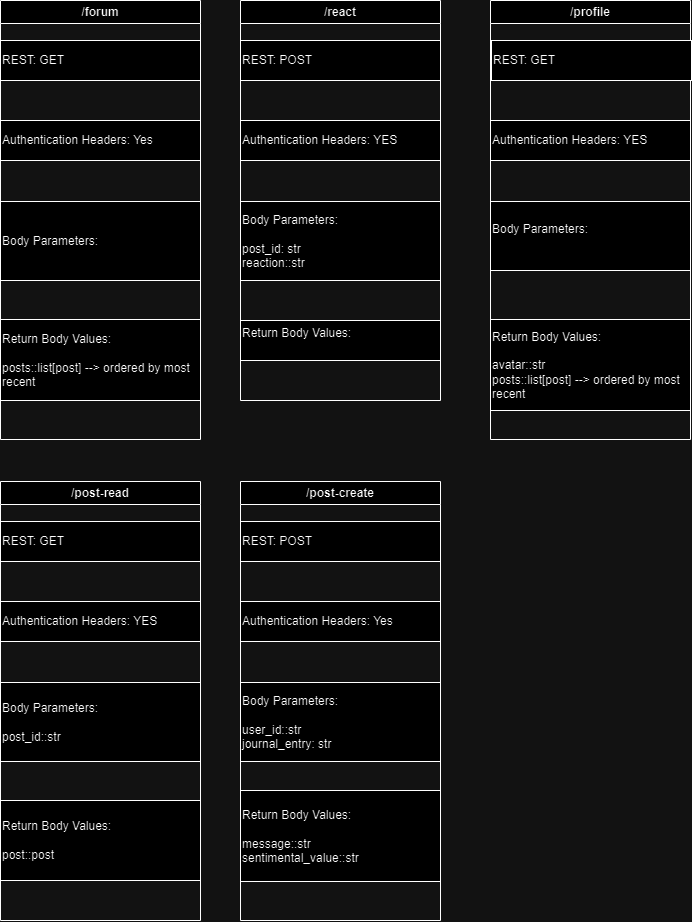

The diagram above was exported from draw.io. Its source (the exported page's mxGraphModel, read from the mxfile embedded in the PNG):
<mxGraphModel dx="1244" dy="473" grid="1" gridSize="10" guides="1" tooltips="1" connect="1" arrows="1" fold="1" page="1" pageScale="1" pageWidth="827" pageHeight="1169" math="0" shadow="0">
  <root>
    <mxCell id="0" />
    <mxCell id="1" parent="0" />
    <mxCell id="ME81ftvoGgOyoQ9Bezfv-12" value="/forum" style="swimlane;whiteSpace=wrap;html=1;" vertex="1" parent="1">
      <mxGeometry x="40" y="40" width="200" height="439" as="geometry" />
    </mxCell>
    <mxCell id="ME81ftvoGgOyoQ9Bezfv-13" value="REST: GET" style="rounded=0;whiteSpace=wrap;html=1;align=left;" vertex="1" parent="ME81ftvoGgOyoQ9Bezfv-12">
      <mxGeometry y="40" width="200" height="40" as="geometry" />
    </mxCell>
    <mxCell id="ME81ftvoGgOyoQ9Bezfv-14" value="Authentication Headers: Yes" style="rounded=0;whiteSpace=wrap;html=1;align=left;" vertex="1" parent="ME81ftvoGgOyoQ9Bezfv-12">
      <mxGeometry y="120" width="200" height="40" as="geometry" />
    </mxCell>
    <mxCell id="ME81ftvoGgOyoQ9Bezfv-15" value="Body Parameters:&lt;br&gt;" style="rounded=0;whiteSpace=wrap;html=1;align=left;" vertex="1" parent="ME81ftvoGgOyoQ9Bezfv-12">
      <mxGeometry y="201" width="200" height="79" as="geometry" />
    </mxCell>
    <mxCell id="ME81ftvoGgOyoQ9Bezfv-25" value="Return Body Values:&lt;br&gt;&lt;br&gt;posts::list[post] --&amp;gt; ordered by most recent" style="rounded=0;whiteSpace=wrap;html=1;align=left;" vertex="1" parent="ME81ftvoGgOyoQ9Bezfv-12">
      <mxGeometry y="319" width="200" height="81" as="geometry" />
    </mxCell>
    <mxCell id="ME81ftvoGgOyoQ9Bezfv-16" value="/post-create" style="swimlane;whiteSpace=wrap;html=1;" vertex="1" parent="1">
      <mxGeometry x="280" y="521" width="200" height="439" as="geometry" />
    </mxCell>
    <mxCell id="ME81ftvoGgOyoQ9Bezfv-17" value="REST: POST" style="rounded=0;whiteSpace=wrap;html=1;align=left;" vertex="1" parent="ME81ftvoGgOyoQ9Bezfv-16">
      <mxGeometry y="40" width="200" height="40" as="geometry" />
    </mxCell>
    <mxCell id="ME81ftvoGgOyoQ9Bezfv-18" value="Authentication Headers: Yes" style="rounded=0;whiteSpace=wrap;html=1;align=left;" vertex="1" parent="ME81ftvoGgOyoQ9Bezfv-16">
      <mxGeometry y="120" width="200" height="40" as="geometry" />
    </mxCell>
    <mxCell id="ME81ftvoGgOyoQ9Bezfv-19" value="Body Parameters:&lt;br&gt;&lt;br&gt;user_id::str&lt;br&gt;journal_entry: str" style="rounded=0;whiteSpace=wrap;html=1;align=left;" vertex="1" parent="ME81ftvoGgOyoQ9Bezfv-16">
      <mxGeometry y="201" width="200" height="79" as="geometry" />
    </mxCell>
    <mxCell id="ME81ftvoGgOyoQ9Bezfv-31" value="Return Body Values:&lt;br&gt;&lt;br&gt;message::str&lt;br&gt;sentimental_value::str" style="rounded=0;whiteSpace=wrap;html=1;align=left;" vertex="1" parent="ME81ftvoGgOyoQ9Bezfv-16">
      <mxGeometry y="309" width="200" height="91" as="geometry" />
    </mxCell>
    <mxCell id="ME81ftvoGgOyoQ9Bezfv-20" value="/profile" style="swimlane;whiteSpace=wrap;html=1;" vertex="1" parent="1">
      <mxGeometry x="530" y="40" width="200" height="439" as="geometry" />
    </mxCell>
    <mxCell id="ME81ftvoGgOyoQ9Bezfv-21" value="REST: GET" style="rounded=0;whiteSpace=wrap;html=1;align=left;" vertex="1" parent="ME81ftvoGgOyoQ9Bezfv-20">
      <mxGeometry x="1" y="40" width="200" height="40" as="geometry" />
    </mxCell>
    <mxCell id="ME81ftvoGgOyoQ9Bezfv-22" value="Authentication Headers: YES" style="rounded=0;whiteSpace=wrap;html=1;align=left;" vertex="1" parent="ME81ftvoGgOyoQ9Bezfv-20">
      <mxGeometry y="120" width="200" height="40" as="geometry" />
    </mxCell>
    <mxCell id="ME81ftvoGgOyoQ9Bezfv-23" value="Body Parameters:&lt;br&gt;&lt;br&gt;" style="rounded=0;whiteSpace=wrap;html=1;align=left;" vertex="1" parent="ME81ftvoGgOyoQ9Bezfv-20">
      <mxGeometry y="201" width="200" height="69" as="geometry" />
    </mxCell>
    <mxCell id="ME81ftvoGgOyoQ9Bezfv-32" value="Return Body Values:&lt;br&gt;&lt;br&gt;avatar::str&lt;br&gt;posts::list[post] --&amp;gt; ordered by most recent" style="rounded=0;whiteSpace=wrap;html=1;align=left;" vertex="1" parent="ME81ftvoGgOyoQ9Bezfv-20">
      <mxGeometry y="319" width="200" height="91" as="geometry" />
    </mxCell>
    <mxCell id="ME81ftvoGgOyoQ9Bezfv-33" value="/react" style="swimlane;whiteSpace=wrap;html=1;" vertex="1" parent="1">
      <mxGeometry x="280" y="40" width="200" height="400" as="geometry" />
    </mxCell>
    <mxCell id="ME81ftvoGgOyoQ9Bezfv-34" value="REST: POST" style="rounded=0;whiteSpace=wrap;html=1;align=left;" vertex="1" parent="ME81ftvoGgOyoQ9Bezfv-33">
      <mxGeometry y="40" width="200" height="40" as="geometry" />
    </mxCell>
    <mxCell id="ME81ftvoGgOyoQ9Bezfv-35" value="Authentication Headers: YES" style="rounded=0;whiteSpace=wrap;html=1;align=left;" vertex="1" parent="ME81ftvoGgOyoQ9Bezfv-33">
      <mxGeometry y="120" width="200" height="40" as="geometry" />
    </mxCell>
    <mxCell id="ME81ftvoGgOyoQ9Bezfv-36" value="Body Parameters:&lt;br&gt;&lt;br&gt;post_id: str&lt;br&gt;reaction::str" style="rounded=0;whiteSpace=wrap;html=1;align=left;" vertex="1" parent="ME81ftvoGgOyoQ9Bezfv-33">
      <mxGeometry y="201" width="200" height="79" as="geometry" />
    </mxCell>
    <mxCell id="ME81ftvoGgOyoQ9Bezfv-37" value="Return Body Values:&lt;br&gt;&lt;br&gt;" style="rounded=0;whiteSpace=wrap;html=1;align=left;" vertex="1" parent="ME81ftvoGgOyoQ9Bezfv-33">
      <mxGeometry y="320" width="200" height="40" as="geometry" />
    </mxCell>
    <mxCell id="SlDImr9sDUVBRZLzSlaa-1" value="/post-read" style="swimlane;whiteSpace=wrap;html=1;" vertex="1" parent="1">
      <mxGeometry x="40" y="521" width="200" height="439" as="geometry" />
    </mxCell>
    <mxCell id="SlDImr9sDUVBRZLzSlaa-2" value="REST: GET" style="rounded=0;whiteSpace=wrap;html=1;align=left;" vertex="1" parent="SlDImr9sDUVBRZLzSlaa-1">
      <mxGeometry y="40" width="200" height="40" as="geometry" />
    </mxCell>
    <mxCell id="SlDImr9sDUVBRZLzSlaa-3" value="Authentication Headers: YES" style="rounded=0;whiteSpace=wrap;html=1;align=left;" vertex="1" parent="SlDImr9sDUVBRZLzSlaa-1">
      <mxGeometry y="120" width="200" height="40" as="geometry" />
    </mxCell>
    <mxCell id="SlDImr9sDUVBRZLzSlaa-4" value="Body Parameters:&lt;br&gt;&lt;br&gt;post_id::str" style="rounded=0;whiteSpace=wrap;html=1;align=left;" vertex="1" parent="SlDImr9sDUVBRZLzSlaa-1">
      <mxGeometry y="201" width="200" height="79" as="geometry" />
    </mxCell>
    <mxCell id="SlDImr9sDUVBRZLzSlaa-5" value="Return Body Values:&lt;br&gt;&lt;br&gt;post::post" style="rounded=0;whiteSpace=wrap;html=1;align=left;" vertex="1" parent="SlDImr9sDUVBRZLzSlaa-1">
      <mxGeometry y="319" width="200" height="80" as="geometry" />
    </mxCell>
  </root>
</mxGraphModel>